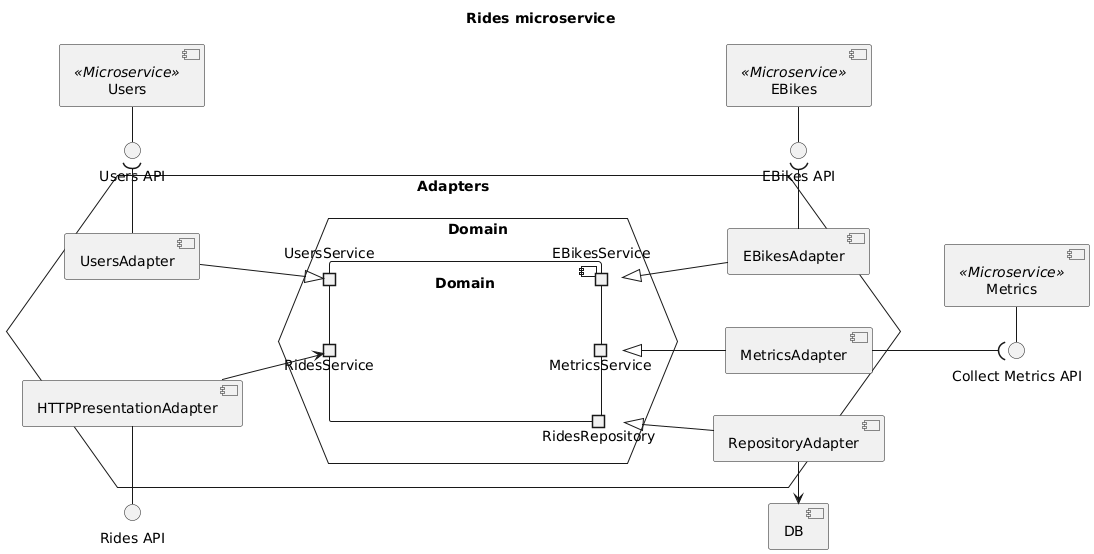

The diagram above was rendered by PlantUML. Its source (embedded in the PNG):
@startuml rides-components

title "Rides microservice"

left to right direction

component "DB"
interface "Rides API" as RidesAPI
interface "EBikes API" as EBikesAPI
interface "Users API" as UsersAPI
interface "Collect Metrics API" as CollectMetricsAPI

hexagon Adapters {
    hexagon Domain as DomainHex {
        component Domain {
            'ports in or out are just used for layout purposes and do not have any semantic'
            portin UsersService
            portin RidesService
            portout "RidesRepository" as Repo
            portout MetricsService
            portout EBikesService
        }
    }

    component "RepositoryAdapter" as RepoAdapter
    RepoAdapter -l-> DB
    RepoAdapter -u-|> Repo

    component MetricsAdapter
    MetricsAdapter -u-|> MetricsService
    MetricsAdapter --( CollectMetricsAPI

    component EBikesAdapter
    EBikesAdapter -r-( EBikesAPI
    EBikesAdapter -u-|> EBikesService

    component "HTTPPresentationAdapter" as HTTPAdapter
    HTTPAdapter -l-() RidesAPI
    HTTPAdapter -d-> RidesService

    component UsersAdapter
    UsersAdapter -r-( UsersAPI
    UsersAdapter -d-|> UsersService
}

component "EBikes" as EBikes <<Microservice>>
EBikes -r-() EBikesAPI

component "Users" as Users <<Microservice>>
Users -r-() UsersAPI

component "Metrics" as Metrics <<Microservice>>
Metrics -r-() CollectMetricsAPI

@enduml